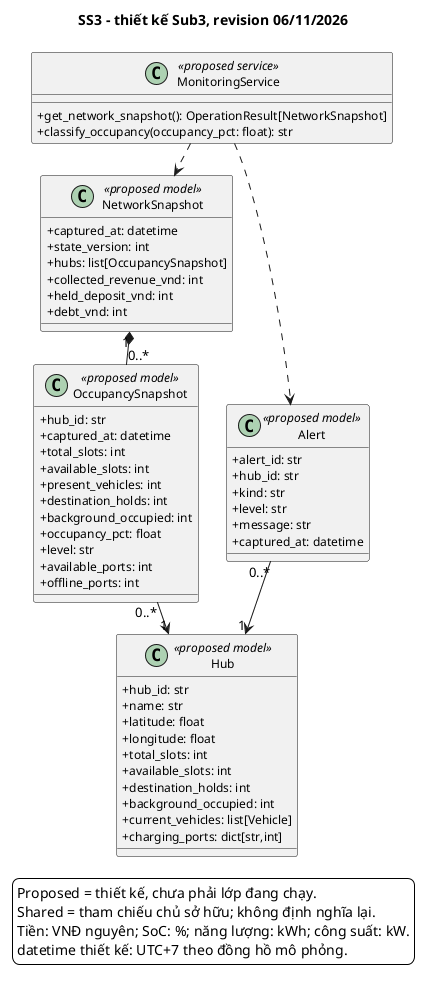

The diagram above was rendered by PlantUML. Its source (embedded in the PNG):
@startuml
skinparam backgroundColor white
skinparam shadowing false
skinparam defaultFontName SansSerif
skinparam classAttributeIconSize 0
skinparam classFontSize 14
skinparam classAttributeFontSize 12
skinparam nodesep 28
skinparam ranksep 32
title SS3 - thiết kế Sub3, revision 06/11/2026
class Hub <<proposed model>> {
  +hub_id: str
  +name: str
  +latitude: float
  +longitude: float
  +total_slots: int
  +available_slots: int
  +destination_holds: int
  +background_occupied: int
  +current_vehicles: list[Vehicle]
  +charging_ports: dict[str,int]
}
class OccupancySnapshot <<proposed model>> {
  +hub_id: str
  +captured_at: datetime
  +total_slots: int
  +available_slots: int
  +present_vehicles: int
  +destination_holds: int
  +background_occupied: int
  +occupancy_pct: float
  +level: str
  +available_ports: int
  +offline_ports: int
}
class NetworkSnapshot <<proposed model>> {
  +captured_at: datetime
  +state_version: int
  +hubs: list[OccupancySnapshot]
  +collected_revenue_vnd: int
  +held_deposit_vnd: int
  +debt_vnd: int
}
class Alert <<proposed model>> {
  +alert_id: str
  +hub_id: str
  +kind: str
  +level: str
  +message: str
  +captured_at: datetime
}
class MonitoringService <<proposed service>> {
  +get_network_snapshot(): OperationResult[NetworkSnapshot]
  +classify_occupancy(occupancy_pct: float): str
}
NetworkSnapshot "1" *-- "0..*" OccupancySnapshot
OccupancySnapshot "0..*" --> "1" Hub
Alert "0..*" --> "1" Hub
MonitoringService ..> NetworkSnapshot
MonitoringService ..> Alert

legend bottom
  Proposed = thiết kế, chưa phải lớp đang chạy.
  Shared = tham chiếu chủ sở hữu; không định nghĩa lại.
  Tiền: VNĐ nguyên; SoC: %; năng lượng: kWh; công suất: kW.
  datetime thiết kế: UTC+7 theo đồng hồ mô phỏng.
endlegend
@enduml